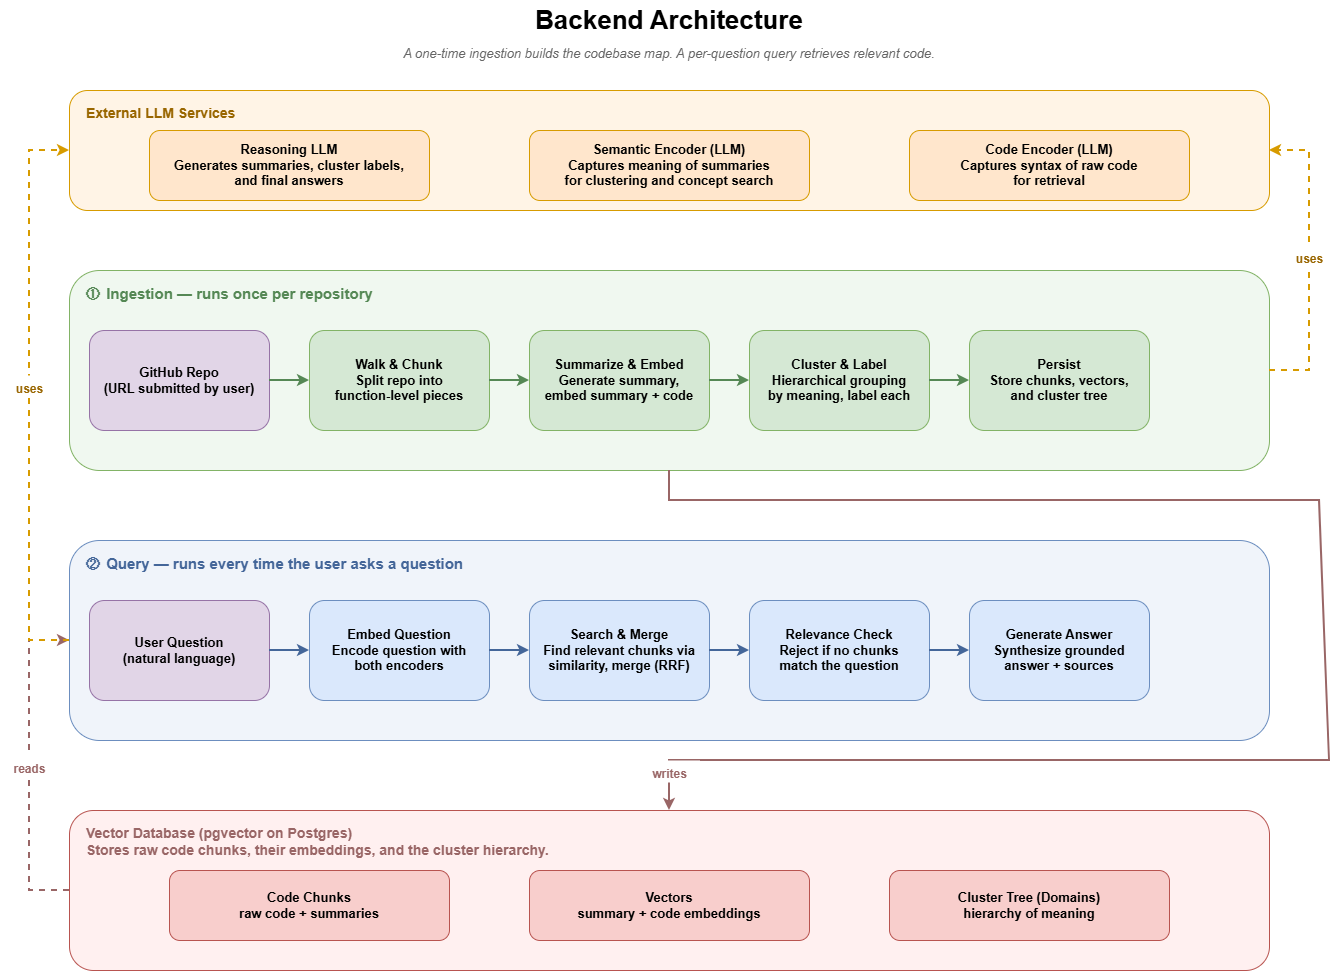

The diagram above was exported from draw.io. Its source (the exported page's mxGraphModel, read from the mxfile embedded in the PNG):
<mxGraphModel dx="1686" dy="1006" grid="1" gridSize="10" guides="1" tooltips="1" connect="1" arrows="1" fold="1" page="1" pageScale="1" pageWidth="1400" pageHeight="1500" math="0" shadow="0">
  <root>
    <mxCell id="0" />
    <mxCell id="1" parent="0" />
    <mxCell id="title" parent="1" style="text;html=1;strokeColor=none;fillColor=none;align=center;verticalAlign=middle;whiteSpace=wrap;rounded=0;fontSize=26;fontStyle=1" value="Backend Architecture" vertex="1">
      <mxGeometry height="40" width="400" x="500" y="20" as="geometry" />
    </mxCell>
    <mxCell id="subtitle" parent="1" style="text;html=1;strokeColor=none;fillColor=none;align=center;verticalAlign=middle;whiteSpace=wrap;rounded=0;fontSize=13;fontColor=#666666;fontStyle=2" value="A one-time ingestion builds the codebase map. A per-question query retrieves relevant code." vertex="1">
      <mxGeometry height="25" width="800" x="300" y="60" as="geometry" />
    </mxCell>
    <mxCell id="llm-bg" parent="1" style="rounded=1;whiteSpace=wrap;html=1;fillColor=#fff4e6;strokeColor=#d79b00;verticalAlign=top;fontSize=14;fontStyle=1;fontColor=#996600;align=left;spacingLeft=15;spacingTop=8" value="External LLM Services" vertex="1">
      <mxGeometry height="120" width="1200" x="100" y="110" as="geometry" />
    </mxCell>
    <mxCell id="llm-reasoning" parent="1" style="rounded=1;whiteSpace=wrap;html=1;fillColor=#ffe6cc;strokeColor=#d79b00;fontSize=13;fontStyle=1" value="Reasoning LLM&#10;Generates summaries, cluster labels,&#10;and final answers" vertex="1">
      <mxGeometry height="70" width="280" x="180" y="150" as="geometry" />
    </mxCell>
    <mxCell id="llm-semantic" parent="1" style="rounded=1;whiteSpace=wrap;html=1;fillColor=#ffe6cc;strokeColor=#d79b00;fontSize=13;fontStyle=1" value="Semantic Encoder (LLM)&#10;Captures meaning of summaries&#10;for clustering and concept search" vertex="1">
      <mxGeometry height="70" width="280" x="560" y="150" as="geometry" />
    </mxCell>
    <mxCell id="llm-code" parent="1" style="rounded=1;whiteSpace=wrap;html=1;fillColor=#ffe6cc;strokeColor=#d79b00;fontSize=13;fontStyle=1" value="Code Encoder (LLM)&#10;Captures syntax of raw code&#10;for retrieval" vertex="1">
      <mxGeometry height="70" width="280" x="940" y="150" as="geometry" />
    </mxCell>
    <mxCell id="ingest-bg" parent="1" style="rounded=1;whiteSpace=wrap;html=1;fillColor=#f0f8f0;strokeColor=#82b366;verticalAlign=top;fontSize=15;fontStyle=1;fontColor=#558855;align=left;spacingLeft=15;spacingTop=8" value="① Ingestion — runs once per repository" vertex="1">
      <mxGeometry height="200" width="1200" x="100" y="290" as="geometry" />
    </mxCell>
    <mxCell id="ingest-input" parent="1" style="rounded=1;whiteSpace=wrap;html=1;fillColor=#e1d5e7;strokeColor=#9673a6;fontSize=13;fontStyle=1" value="GitHub Repo&#10;(URL submitted by user)" vertex="1">
      <mxGeometry height="100" width="180" x="120" y="350" as="geometry" />
    </mxCell>
    <mxCell id="ingest-1" parent="1" style="rounded=1;whiteSpace=wrap;html=1;fillColor=#d5e8d4;strokeColor=#82b366;fontSize=13;fontStyle=1" value="Walk &amp; Chunk&#10;Split repo into&#10;function-level pieces" vertex="1">
      <mxGeometry height="100" width="180" x="340" y="350" as="geometry" />
    </mxCell>
    <mxCell id="ingest-2" parent="1" style="rounded=1;whiteSpace=wrap;html=1;fillColor=#d5e8d4;strokeColor=#82b366;fontSize=13;fontStyle=1" value="Summarize &amp; Embed&#10;Generate summary,&#10;embed summary + code" vertex="1">
      <mxGeometry height="100" width="180" x="560" y="350" as="geometry" />
    </mxCell>
    <mxCell id="ingest-3" parent="1" style="rounded=1;whiteSpace=wrap;html=1;fillColor=#d5e8d4;strokeColor=#82b366;fontSize=13;fontStyle=1" value="Cluster &amp; Label&#10;Hierarchical grouping&#10;by meaning, label each" vertex="1">
      <mxGeometry height="100" width="180" x="780" y="350" as="geometry" />
    </mxCell>
    <mxCell id="ingest-4" parent="1" style="rounded=1;whiteSpace=wrap;html=1;fillColor=#d5e8d4;strokeColor=#82b366;fontSize=13;fontStyle=1" value="Persist&#10;Store chunks, vectors,&#10;and cluster tree" vertex="1">
      <mxGeometry height="100" width="180" x="1000" y="350" as="geometry" />
    </mxCell>
    <mxCell id="ie1" edge="1" parent="1" source="ingest-input" style="endArrow=classic;html=1;rounded=0;strokeColor=#558855;strokeWidth=2;fontSize=10" target="ingest-1">
      <mxGeometry relative="1" as="geometry" />
    </mxCell>
    <mxCell id="ie2" edge="1" parent="1" source="ingest-1" style="endArrow=classic;html=1;rounded=0;strokeColor=#558855;strokeWidth=2;fontSize=10" target="ingest-2">
      <mxGeometry relative="1" as="geometry" />
    </mxCell>
    <mxCell id="ie3" edge="1" parent="1" source="ingest-2" style="endArrow=classic;html=1;rounded=0;strokeColor=#558855;strokeWidth=2;fontSize=10" target="ingest-3">
      <mxGeometry relative="1" as="geometry" />
    </mxCell>
    <mxCell id="ie4" edge="1" parent="1" source="ingest-3" style="endArrow=classic;html=1;rounded=0;strokeColor=#558855;strokeWidth=2;fontSize=10" target="ingest-4">
      <mxGeometry relative="1" as="geometry" />
    </mxCell>
    <mxCell id="query-bg" parent="1" style="rounded=1;whiteSpace=wrap;html=1;fillColor=#f0f4fa;strokeColor=#6c8ebf;verticalAlign=top;fontSize=15;fontStyle=1;fontColor=#446699;align=left;spacingLeft=15;spacingTop=8" value="② Query — runs every time the user asks a question" vertex="1">
      <mxGeometry height="200" width="1200" x="100" y="560" as="geometry" />
    </mxCell>
    <mxCell id="query-input" parent="1" style="rounded=1;whiteSpace=wrap;html=1;fillColor=#e1d5e7;strokeColor=#9673a6;fontSize=13;fontStyle=1" value="User Question&#10;(natural language)" vertex="1">
      <mxGeometry height="100" width="180" x="120" y="620" as="geometry" />
    </mxCell>
    <mxCell id="query-1" parent="1" style="rounded=1;whiteSpace=wrap;html=1;fillColor=#dae8fc;strokeColor=#6c8ebf;fontSize=13;fontStyle=1" value="Embed Question&#10;Encode question with&#10;both encoders" vertex="1">
      <mxGeometry height="100" width="180" x="340" y="620" as="geometry" />
    </mxCell>
    <mxCell id="query-2" parent="1" style="rounded=1;whiteSpace=wrap;html=1;fillColor=#dae8fc;strokeColor=#6c8ebf;fontSize=13;fontStyle=1" value="Search &amp; Merge&#10;Find relevant chunks via&#10;similarity, merge (RRF)" vertex="1">
      <mxGeometry height="100" width="180" x="560" y="620" as="geometry" />
    </mxCell>
    <mxCell id="query-3" parent="1" style="rounded=1;whiteSpace=wrap;html=1;fillColor=#dae8fc;strokeColor=#6c8ebf;fontSize=13;fontStyle=1" value="Relevance Check&#10;Reject if no chunks&#10;match the question" vertex="1">
      <mxGeometry height="100" width="180" x="780" y="620" as="geometry" />
    </mxCell>
    <mxCell id="query-4" parent="1" style="rounded=1;whiteSpace=wrap;html=1;fillColor=#dae8fc;strokeColor=#6c8ebf;fontSize=13;fontStyle=1" value="Generate Answer&#10;Synthesize grounded&#10;answer + sources" vertex="1">
      <mxGeometry height="100" width="180" x="1000" y="620" as="geometry" />
    </mxCell>
    <mxCell id="qe1" edge="1" parent="1" source="query-input" style="endArrow=classic;html=1;rounded=0;strokeColor=#446699;strokeWidth=2;fontSize=10" target="query-1">
      <mxGeometry relative="1" as="geometry" />
    </mxCell>
    <mxCell id="qe2" edge="1" parent="1" source="query-1" style="endArrow=classic;html=1;rounded=0;strokeColor=#446699;strokeWidth=2;fontSize=10" target="query-2">
      <mxGeometry relative="1" as="geometry" />
    </mxCell>
    <mxCell id="qe3" edge="1" parent="1" source="query-2" style="endArrow=classic;html=1;rounded=0;strokeColor=#446699;strokeWidth=2;fontSize=10" target="query-3">
      <mxGeometry relative="1" as="geometry" />
    </mxCell>
    <mxCell id="qe4" edge="1" parent="1" source="query-3" style="endArrow=classic;html=1;rounded=0;strokeColor=#446699;strokeWidth=2;fontSize=10" target="query-4">
      <mxGeometry relative="1" as="geometry" />
    </mxCell>
    <mxCell id="data-bg" parent="1" style="rounded=1;whiteSpace=wrap;html=1;fillColor=#fff0f0;strokeColor=#b85450;verticalAlign=top;fontSize=14;fontStyle=1;fontColor=#996666;align=left;spacingLeft=15;spacingTop=8" value="Vector Database (pgvector on Postgres)&#10;Stores raw code chunks, their embeddings, and the cluster hierarchy." vertex="1">
      <mxGeometry height="160" width="1200" x="100" y="830" as="geometry" />
    </mxCell>
    <mxCell id="data-chunks" parent="1" style="rounded=1;whiteSpace=wrap;html=1;fillColor=#f8cecc;strokeColor=#b85450;fontSize=13;fontStyle=1" value="Code Chunks&#10;raw code + summaries" vertex="1">
      <mxGeometry height="70" width="280" x="200" y="890" as="geometry" />
    </mxCell>
    <mxCell id="data-vectors" parent="1" style="rounded=1;whiteSpace=wrap;html=1;fillColor=#f8cecc;strokeColor=#b85450;fontSize=13;fontStyle=1" value="Vectors&#10;summary + code embeddings" vertex="1">
      <mxGeometry height="70" width="280" x="560" y="890" as="geometry" />
    </mxCell>
    <mxCell id="data-domains" parent="1" style="rounded=1;whiteSpace=wrap;html=1;fillColor=#f8cecc;strokeColor=#b85450;fontSize=13;fontStyle=1" value="Cluster Tree (Domains)&#10;hierarchy of meaning" vertex="1">
      <mxGeometry height="70" width="280" x="920" y="890" as="geometry" />
    </mxCell>
    <mxCell id="write-arrow" edge="1" parent="1" source="ingest-bg" style="endArrow=classic;html=1;rounded=0;strokeColor=#996666;strokeWidth=2;fontSize=12;fontStyle=1;exitX=0.5;exitY=1;exitDx=0;exitDy=0;entryX=0.5;entryY=0;entryDx=0;entryDy=0" target="data-bg">
      <mxGeometry relative="1" as="geometry">
        <Array as="points">
          <mxPoint x="700" y="520" />
          <mxPoint x="1350" y="520" />
          <mxPoint x="1360" y="780" />
          <mxPoint x="700" y="780" />
        </Array>
      </mxGeometry>
    </mxCell>
    <mxCell id="write-label" parent="1" style="text;html=1;align=center;fontSize=12;fontColor=#996666;fontStyle=1;fillColor=#ffffff" value="writes" vertex="1">
      <mxGeometry height="22" width="60" x="670" y="780" as="geometry" />
    </mxCell>
    <mxCell id="read-arrow" edge="1" parent="1" source="data-bg" style="endArrow=classic;html=1;rounded=0;strokeColor=#996666;strokeWidth=2;dashed=1;fontSize=12;fontStyle=1;exitX=0;exitY=0.5;exitDx=0;exitDy=0;entryX=0;entryY=0.5;entryDx=0;entryDy=0" target="query-bg">
      <mxGeometry relative="1" as="geometry">
        <Array as="points">
          <mxPoint x="60" y="910" />
          <mxPoint x="60" y="660" />
        </Array>
      </mxGeometry>
    </mxCell>
    <mxCell id="read-label" parent="1" style="text;html=1;align=center;fontSize=12;fontColor=#996666;fontStyle=1;fillColor=#ffffff" value="reads" vertex="1">
      <mxGeometry height="22" width="60" x="30" y="775" as="geometry" />
    </mxCell>
    <mxCell id="ing-llm-arrow" edge="1" parent="1" source="ingest-bg" style="endArrow=classic;html=1;rounded=0;strokeColor=#d79b00;strokeWidth=2;dashed=1;fontSize=12;fontStyle=1;exitX=1;exitY=0.5;exitDx=0;exitDy=0;entryX=1;entryY=0.5;entryDx=0;entryDy=0" target="llm-bg">
      <mxGeometry relative="1" as="geometry">
        <Array as="points">
          <mxPoint x="1340" y="390" />
          <mxPoint x="1340" y="170" />
        </Array>
      </mxGeometry>
    </mxCell>
    <mxCell id="ing-llm-label" parent="1" style="text;html=1;align=center;fontSize=12;fontColor=#996600;fontStyle=1;fillColor=#ffffff" value="uses" vertex="1">
      <mxGeometry height="22" width="60" x="1310" y="265" as="geometry" />
    </mxCell>
    <mxCell id="query-llm-arrow" edge="1" parent="1" source="query-bg" style="endArrow=classic;html=1;rounded=0;strokeColor=#d79b00;strokeWidth=2;dashed=1;fontSize=12;fontStyle=1;exitX=0;exitY=0.5;exitDx=0;exitDy=0;entryX=0;entryY=0.5;entryDx=0;entryDy=0" target="llm-bg">
      <mxGeometry relative="1" as="geometry">
        <Array as="points">
          <mxPoint x="60" y="660" />
          <mxPoint x="60" y="170" />
        </Array>
      </mxGeometry>
    </mxCell>
    <mxCell id="query-llm-label" parent="1" style="text;html=1;align=center;fontSize=12;fontColor=#996600;fontStyle=1;fillColor=#ffffff" value="uses" vertex="1">
      <mxGeometry height="22" width="60" x="30" y="395" as="geometry" />
    </mxCell>
  </root>
</mxGraphModel>